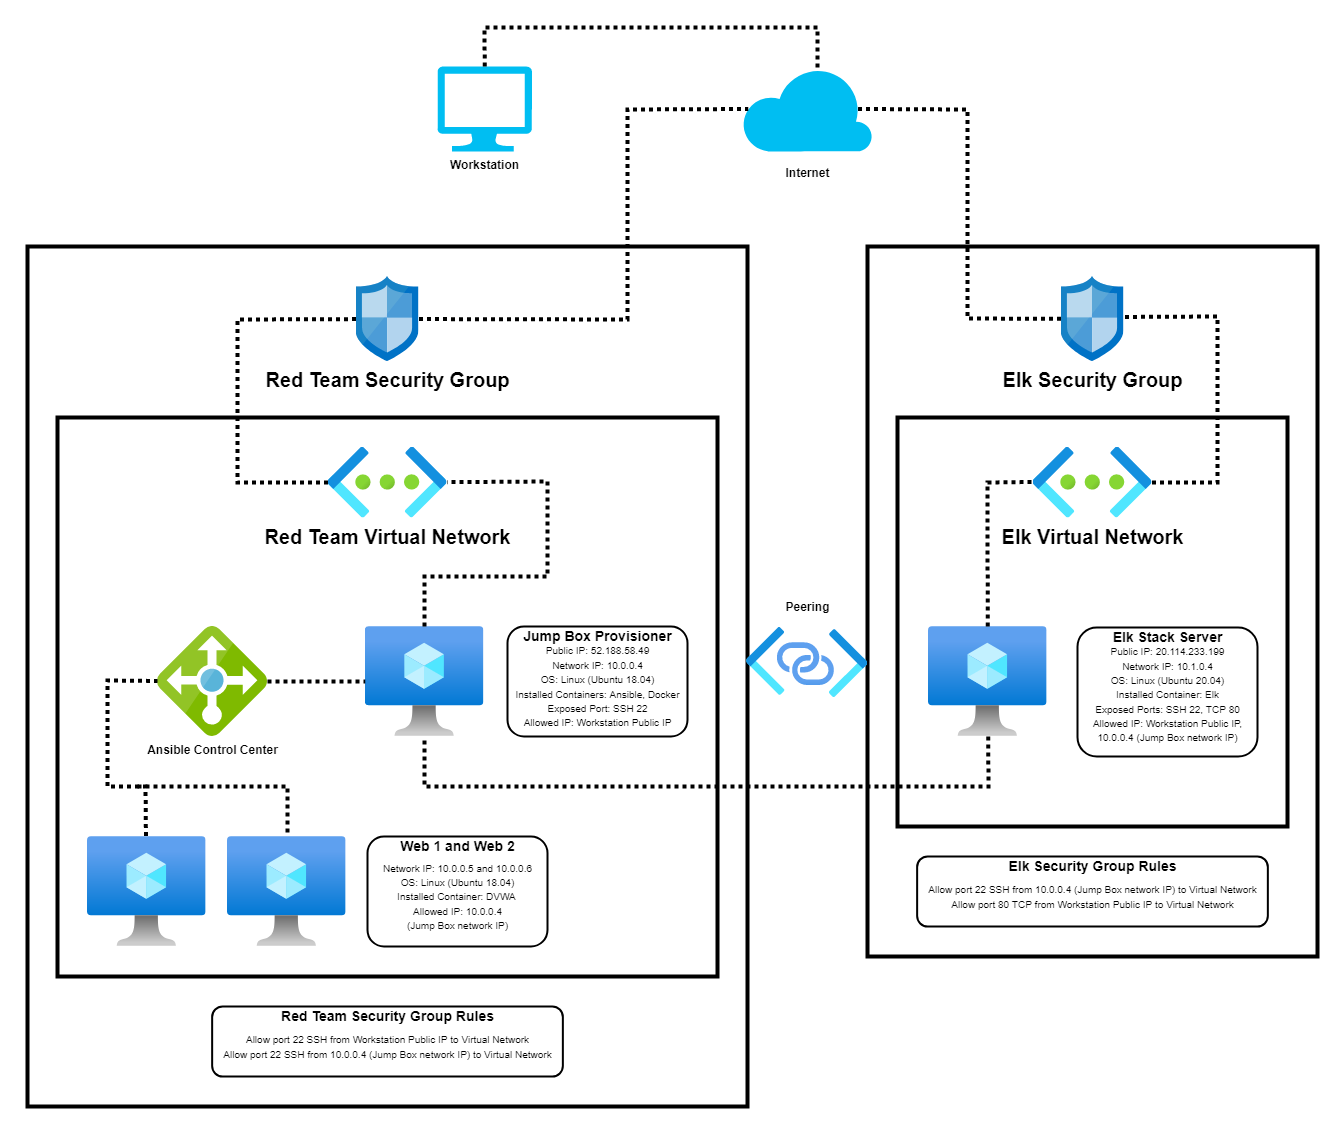

The diagram above was exported from draw.io. Its source (the exported page's mxGraphModel, read from the mxfile embedded in the PNG):
<mxGraphModel dx="1422" dy="762" grid="1" gridSize="10" guides="1" tooltips="1" connect="1" arrows="1" fold="1" page="1" pageScale="1" pageWidth="1370" pageHeight="1159" math="0" shadow="0">
  <root>
    <mxCell id="0" />
    <mxCell id="1" parent="0" />
    <mxCell id="j2cqty3iIhH6aqcTSvUY-137" value="" style="rounded=0;whiteSpace=wrap;html=1;shadow=0;glass=0;dashed=0;sketch=0;pointerEvents=1;fontFamily=Helvetica;fontSize=12;fontColor=default;fillColor=default;strokeWidth=4;" parent="1" vertex="1">
      <mxGeometry x="880" y="259" width="450" height="710" as="geometry" />
    </mxCell>
    <mxCell id="j2cqty3iIhH6aqcTSvUY-120" value="" style="rounded=0;whiteSpace=wrap;html=1;shadow=0;dashed=0;sketch=0;pointerEvents=1;fontFamily=Helvetica;fontSize=20;fontColor=default;fillColor=default;strokeWidth=4;" parent="1" vertex="1">
      <mxGeometry x="910" y="430" width="390" height="409" as="geometry" />
    </mxCell>
    <mxCell id="j2cqty3iIhH6aqcTSvUY-108" value="" style="rounded=0;whiteSpace=wrap;html=1;shadow=0;dashed=0;sketch=0;pointerEvents=1;fontFamily=Helvetica;fontSize=20;fontColor=default;fillColor=default;strokeWidth=4;" parent="1" vertex="1">
      <mxGeometry x="40" y="259" width="720" height="860" as="geometry" />
    </mxCell>
    <mxCell id="j2cqty3iIhH6aqcTSvUY-1" value="&amp;nbsp;" style="rounded=0;whiteSpace=wrap;html=1;fillColor=default;glass=0;strokeWidth=4;" parent="1" vertex="1">
      <mxGeometry x="70" y="430" width="660" height="559" as="geometry" />
    </mxCell>
    <mxCell id="j2cqty3iIhH6aqcTSvUY-84" value="" style="aspect=fixed;html=1;points=[];align=center;image;fontSize=12;image=img/lib/azure2/compute/Virtual_Machine.svg;shadow=0;dashed=0;sketch=0;pointerEvents=1;fontFamily=Helvetica;fontColor=default;fillColor=default;" parent="1" vertex="1">
      <mxGeometry x="377.79999999999995" y="639" width="118.59" height="110" as="geometry" />
    </mxCell>
    <mxCell id="j2cqty3iIhH6aqcTSvUY-85" value="&lt;b&gt;Ansible Control Center&lt;/b&gt;" style="sketch=0;aspect=fixed;html=1;points=[];align=center;image;fontSize=12;image=img/lib/mscae/Load_Balancer_feature.svg;shadow=0;dashed=0;pointerEvents=1;fontFamily=Helvetica;fontColor=default;fillColor=default;" parent="1" vertex="1">
      <mxGeometry x="170" y="639" width="110" height="110" as="geometry" />
    </mxCell>
    <mxCell id="j2cqty3iIhH6aqcTSvUY-86" value="" style="aspect=fixed;html=1;points=[];align=center;image;fontSize=12;image=img/lib/azure2/compute/Virtual_Machine.svg;shadow=0;dashed=0;sketch=0;pointerEvents=1;fontFamily=Helvetica;fontColor=default;fillColor=default;" parent="1" vertex="1">
      <mxGeometry x="99.99999999999994" y="849" width="118.59" height="110" as="geometry" />
    </mxCell>
    <mxCell id="j2cqty3iIhH6aqcTSvUY-87" value="" style="aspect=fixed;html=1;points=[];align=center;image;fontSize=12;image=img/lib/azure2/compute/Virtual_Machine.svg;shadow=0;dashed=0;sketch=0;pointerEvents=1;fontFamily=Helvetica;fontColor=default;fillColor=default;" parent="1" vertex="1">
      <mxGeometry x="240" y="849" width="118.59" height="110" as="geometry" />
    </mxCell>
    <mxCell id="j2cqty3iIhH6aqcTSvUY-88" value="" style="group;strokeWidth=2;" parent="1" vertex="1" connectable="0">
      <mxGeometry x="380" y="849" width="180" height="110" as="geometry" />
    </mxCell>
    <mxCell id="j2cqty3iIhH6aqcTSvUY-35" value="" style="rounded=1;whiteSpace=wrap;html=1;shadow=0;dashed=0;sketch=0;pointerEvents=1;fontFamily=Helvetica;fontSize=12;fontColor=default;fillColor=none;align=left;strokeWidth=2;" parent="j2cqty3iIhH6aqcTSvUY-88" vertex="1">
      <mxGeometry width="180" height="110" as="geometry" />
    </mxCell>
    <mxCell id="j2cqty3iIhH6aqcTSvUY-36" value="&lt;b&gt;&lt;font style=&quot;font-size: 14px&quot;&gt;Web 1 and Web 2&lt;/font&gt;&lt;/b&gt;" style="text;html=1;resizable=0;autosize=1;align=center;verticalAlign=middle;points=[];fillColor=none;strokeColor=none;rounded=0;shadow=0;dashed=0;sketch=0;pointerEvents=1;fontFamily=Helvetica;fontSize=12;fontColor=default;" parent="j2cqty3iIhH6aqcTSvUY-88" vertex="1">
      <mxGeometry x="25" width="130" height="20" as="geometry" />
    </mxCell>
    <mxCell id="j2cqty3iIhH6aqcTSvUY-37" value="&lt;font style=&quot;font-size: 10px&quot;&gt;Network IP: 10.0.0.5 and 10.0.0.6&lt;br&gt;OS: Linux (Ubuntu 18.04)&lt;br&gt;Installed Container: DVWA&amp;nbsp;&lt;br&gt;Allowed IP: 10.0.0.4&lt;br&gt;(Jump Box network IP)&lt;br&gt;&lt;/font&gt;" style="text;html=1;resizable=0;autosize=1;align=center;verticalAlign=middle;points=[];fillColor=none;strokeColor=none;rounded=0;shadow=0;dashed=0;sketch=0;pointerEvents=1;fontFamily=Helvetica;fontSize=12;fontColor=default;" parent="j2cqty3iIhH6aqcTSvUY-88" vertex="1">
      <mxGeometry x="10" y="20" width="160" height="80" as="geometry" />
    </mxCell>
    <mxCell id="j2cqty3iIhH6aqcTSvUY-121" value="" style="group" parent="1" vertex="1" connectable="0">
      <mxGeometry x="1090" y="640" width="180" height="129" as="geometry" />
    </mxCell>
    <mxCell id="j2cqty3iIhH6aqcTSvUY-68" value="" style="rounded=1;whiteSpace=wrap;html=1;shadow=0;dashed=0;sketch=0;pointerEvents=1;fontFamily=Helvetica;fontSize=12;fontColor=default;fillColor=none;align=left;strokeWidth=2;" parent="j2cqty3iIhH6aqcTSvUY-121" vertex="1">
      <mxGeometry width="180" height="129" as="geometry" />
    </mxCell>
    <mxCell id="j2cqty3iIhH6aqcTSvUY-69" value="&lt;font size=&quot;1&quot;&gt;&lt;b style=&quot;font-size: 14px&quot;&gt;Elk Stack Server&lt;/b&gt;&lt;/font&gt;" style="text;html=1;resizable=0;autosize=1;align=center;verticalAlign=middle;points=[];fillColor=none;strokeColor=none;rounded=0;shadow=0;dashed=0;sketch=0;pointerEvents=1;fontFamily=Helvetica;fontSize=12;fontColor=default;" parent="j2cqty3iIhH6aqcTSvUY-121" vertex="1">
      <mxGeometry x="25" width="130" height="20" as="geometry" />
    </mxCell>
    <mxCell id="j2cqty3iIhH6aqcTSvUY-70" value="&lt;font style=&quot;font-size: 10px&quot;&gt;Public IP:&amp;nbsp;20.114.233.199&lt;br&gt;Network IP: 10.1.0.4&lt;br&gt;OS: Linux (Ubuntu 20.04)&lt;br&gt;Installed Container: Elk&lt;br&gt;Exposed Ports: SSH 22, TCP 80&lt;br&gt;Allowed IP: Workstation Public IP,&lt;br&gt;10.0.0.4 (Jump Box network IP)&lt;br&gt;&lt;/font&gt;" style="text;html=1;resizable=0;autosize=1;align=center;verticalAlign=middle;points=[];fillColor=none;strokeColor=none;rounded=0;shadow=0;dashed=0;sketch=0;pointerEvents=1;fontFamily=Helvetica;fontSize=12;fontColor=default;" parent="j2cqty3iIhH6aqcTSvUY-121" vertex="1">
      <mxGeometry x="10" y="7.004725921745673" width="160" height="120" as="geometry" />
    </mxCell>
    <mxCell id="j2cqty3iIhH6aqcTSvUY-122" value="" style="aspect=fixed;html=1;points=[];align=center;image;fontSize=12;image=img/lib/azure2/compute/Virtual_Machine.svg;shadow=0;dashed=0;sketch=0;pointerEvents=1;fontFamily=Helvetica;fontColor=default;fillColor=default;" parent="1" vertex="1">
      <mxGeometry x="941" y="639" width="118.59" height="110" as="geometry" />
    </mxCell>
    <mxCell id="j2cqty3iIhH6aqcTSvUY-128" value="" style="aspect=fixed;html=1;points=[];align=center;image;fontSize=12;image=img/lib/azure2/networking/Private_Link_Service.svg;rounded=0;shadow=0;glass=0;dashed=0;sketch=0;pointerEvents=1;fontFamily=Helvetica;fontColor=default;fillColor=none;" parent="1" vertex="1">
      <mxGeometry x="759.24" y="640" width="120.76" height="70" as="geometry" />
    </mxCell>
    <mxCell id="j2cqty3iIhH6aqcTSvUY-136" value="&lt;b&gt;Peering&lt;/b&gt;" style="text;html=1;resizable=0;autosize=1;align=center;verticalAlign=middle;points=[];fillColor=none;strokeColor=none;rounded=0;shadow=0;glass=0;dashed=0;sketch=0;pointerEvents=1;fontFamily=Helvetica;fontSize=12;fontColor=default;" parent="1" vertex="1">
      <mxGeometry x="789.62" y="610" width="60" height="20" as="geometry" />
    </mxCell>
    <mxCell id="j2cqty3iIhH6aqcTSvUY-139" value="" style="group;strokeWidth=2;" parent="1" vertex="1" connectable="0">
      <mxGeometry x="929.64" y="869" width="350.7099999999999" height="70" as="geometry" />
    </mxCell>
    <mxCell id="j2cqty3iIhH6aqcTSvUY-140" value="" style="rounded=1;whiteSpace=wrap;html=1;shadow=0;dashed=0;sketch=0;pointerEvents=1;fontFamily=Helvetica;fontSize=12;fontColor=default;fillColor=none;align=left;strokeWidth=2;" parent="j2cqty3iIhH6aqcTSvUY-139" vertex="1">
      <mxGeometry width="350.71" height="70" as="geometry" />
    </mxCell>
    <mxCell id="j2cqty3iIhH6aqcTSvUY-141" value="&lt;b&gt;&lt;font style=&quot;font-size: 14px&quot;&gt;Elk Security Group Rules&lt;/font&gt;&lt;/b&gt;" style="text;html=1;resizable=0;autosize=1;align=center;verticalAlign=middle;points=[];fillColor=none;strokeColor=none;rounded=0;shadow=0;dashed=0;sketch=0;pointerEvents=1;fontFamily=Helvetica;fontSize=12;fontColor=default;" parent="j2cqty3iIhH6aqcTSvUY-139" vertex="1">
      <mxGeometry x="85.35361111111109" width="180" height="20" as="geometry" />
    </mxCell>
    <mxCell id="j2cqty3iIhH6aqcTSvUY-142" value="&lt;font style=&quot;font-size: 10px&quot;&gt;Allow port 22 SSH from 10.0.0.4 (Jump Box network IP) to Virtual Network&lt;br&gt;Allow port 80 TCP from Workstation Public IP to Virtual Network&lt;br&gt;&lt;/font&gt;" style="text;html=1;resizable=0;autosize=1;align=center;verticalAlign=middle;points=[];fillColor=none;strokeColor=none;rounded=0;shadow=0;dashed=0;sketch=0;pointerEvents=1;fontFamily=Helvetica;fontSize=12;fontColor=default;" parent="j2cqty3iIhH6aqcTSvUY-139" vertex="1">
      <mxGeometry x="5.353888888888889" y="19.99909090909091" width="340" height="40" as="geometry" />
    </mxCell>
    <mxCell id="j2cqty3iIhH6aqcTSvUY-131" value="&lt;b&gt;&lt;font style=&quot;font-size: 12px&quot;&gt;Internet&lt;/font&gt;&lt;/b&gt;" style="verticalLabelPosition=bottom;html=1;verticalAlign=top;align=center;strokeColor=none;fillColor=#00BEF2;shape=mxgraph.azure.cloud;rounded=0;shadow=0;glass=0;dashed=0;sketch=0;pointerEvents=1;fontFamily=Helvetica;fontSize=20;fontColor=default;" parent="1" vertex="1">
      <mxGeometry x="754.23" y="79" width="130.77" height="85" as="geometry" />
    </mxCell>
    <mxCell id="j2cqty3iIhH6aqcTSvUY-143" value="&lt;b&gt;Workstation&lt;/b&gt;" style="verticalLabelPosition=bottom;html=1;verticalAlign=top;align=center;strokeColor=none;fillColor=#00BEF2;shape=mxgraph.azure.computer;pointerEvents=1;rounded=0;shadow=0;glass=0;dashed=0;sketch=0;fontFamily=Helvetica;fontSize=12;fontColor=default;" parent="1" vertex="1">
      <mxGeometry x="450" y="79" width="94.44" height="85" as="geometry" />
    </mxCell>
    <mxCell id="j2cqty3iIhH6aqcTSvUY-147" value="" style="group;strokeWidth=4;" parent="1" vertex="1" connectable="0">
      <mxGeometry x="520" y="639" width="180" height="110" as="geometry" />
    </mxCell>
    <mxCell id="j2cqty3iIhH6aqcTSvUY-24" value="" style="rounded=1;whiteSpace=wrap;html=1;shadow=0;dashed=0;sketch=0;pointerEvents=1;fontFamily=Helvetica;fontSize=12;fontColor=default;fillColor=none;align=left;strokeWidth=2;" parent="j2cqty3iIhH6aqcTSvUY-147" vertex="1">
      <mxGeometry width="180" height="110" as="geometry" />
    </mxCell>
    <mxCell id="j2cqty3iIhH6aqcTSvUY-25" value="&lt;b&gt;&lt;font style=&quot;font-size: 14px&quot;&gt;Jump Box Provisioner&lt;/font&gt;&lt;/b&gt;" style="text;html=1;resizable=0;autosize=1;align=center;verticalAlign=middle;points=[];fillColor=none;strokeColor=none;rounded=0;shadow=0;dashed=0;sketch=0;pointerEvents=1;fontFamily=Helvetica;fontSize=12;fontColor=default;" parent="j2cqty3iIhH6aqcTSvUY-147" vertex="1">
      <mxGeometry x="10" width="160" height="20" as="geometry" />
    </mxCell>
    <mxCell id="j2cqty3iIhH6aqcTSvUY-26" value="&lt;font style=&quot;font-size: 10px&quot;&gt;Public IP:&amp;nbsp;52.188.58.49&lt;br&gt;Network IP: 10.0.0.4&lt;br&gt;OS: Linux (Ubuntu 18.04)&lt;br&gt;Installed Containers: Ansible, Docker&lt;br&gt;Exposed Port: SSH 22&lt;br&gt;Allowed IP: Workstation Public IP&lt;br&gt;&lt;/font&gt;" style="text;html=1;resizable=0;autosize=1;align=center;verticalAlign=middle;points=[];fillColor=none;strokeColor=none;rounded=0;shadow=0;dashed=0;sketch=0;pointerEvents=1;fontFamily=Helvetica;fontSize=12;fontColor=default;" parent="j2cqty3iIhH6aqcTSvUY-147" vertex="1">
      <mxGeometry y="10" width="180" height="100" as="geometry" />
    </mxCell>
    <mxCell id="j2cqty3iIhH6aqcTSvUY-161" value="&lt;font size=&quot;1&quot;&gt;&lt;b style=&quot;font-size: 20px&quot;&gt;Red Team Virtual Network&lt;/b&gt;&lt;/font&gt;" style="aspect=fixed;html=1;points=[];align=center;image;fontSize=12;image=img/lib/azure2/networking/Virtual_Networks.svg;rounded=0;shadow=0;glass=0;dashed=0;sketch=0;pointerEvents=1;fontFamily=Helvetica;fontColor=default;fillColor=default;" parent="1" vertex="1">
      <mxGeometry x="340.53000000000003" y="459.5" width="118.93" height="71" as="geometry" />
    </mxCell>
    <mxCell id="j2cqty3iIhH6aqcTSvUY-162" value="&lt;b&gt;&lt;font style=&quot;font-size: 20px&quot;&gt;Red Team Security Group&lt;/font&gt;&lt;/b&gt;" style="sketch=0;aspect=fixed;html=1;points=[];align=center;image;fontSize=12;image=img/lib/mscae/Network_Security_Groups_Classic.svg;rounded=0;shadow=0;glass=0;dashed=0;pointerEvents=1;fontFamily=Helvetica;fontColor=default;fillColor=default;" parent="1" vertex="1">
      <mxGeometry x="368.55" y="289" width="62.9" height="85" as="geometry" />
    </mxCell>
    <mxCell id="j2cqty3iIhH6aqcTSvUY-163" value="" style="endArrow=none;html=1;rounded=0;fontFamily=Helvetica;fontSize=20;fontColor=default;strokeColor=default;entryX=0.05;entryY=0.5;entryDx=0;entryDy=0;entryPerimeter=0;strokeWidth=4;dashed=1;dashPattern=1 1;" parent="1" source="j2cqty3iIhH6aqcTSvUY-162" target="j2cqty3iIhH6aqcTSvUY-131" edge="1">
      <mxGeometry width="50" height="50" relative="1" as="geometry">
        <mxPoint x="680" y="439" as="sourcePoint" />
        <mxPoint x="730" y="389" as="targetPoint" />
        <Array as="points">
          <mxPoint x="640" y="332" />
          <mxPoint x="640" y="229" />
          <mxPoint x="640" y="122" />
        </Array>
      </mxGeometry>
    </mxCell>
    <mxCell id="j2cqty3iIhH6aqcTSvUY-165" value="" style="endArrow=none;html=1;rounded=0;fontFamily=Helvetica;fontSize=20;fontColor=default;strokeColor=default;dashed=1;dashPattern=1 1;strokeWidth=4;" parent="1" source="j2cqty3iIhH6aqcTSvUY-161" target="j2cqty3iIhH6aqcTSvUY-162" edge="1">
      <mxGeometry width="50" height="50" relative="1" as="geometry">
        <mxPoint x="470" y="519" as="sourcePoint" />
        <mxPoint x="520" y="469" as="targetPoint" />
        <Array as="points">
          <mxPoint x="250" y="495" />
          <mxPoint x="250" y="332" />
        </Array>
      </mxGeometry>
    </mxCell>
    <mxCell id="j2cqty3iIhH6aqcTSvUY-166" value="" style="endArrow=none;html=1;rounded=0;fontFamily=Helvetica;fontSize=20;fontColor=default;strokeColor=default;dashed=1;dashPattern=1 1;strokeWidth=4;" parent="1" source="j2cqty3iIhH6aqcTSvUY-84" target="j2cqty3iIhH6aqcTSvUY-161" edge="1">
      <mxGeometry width="50" height="50" relative="1" as="geometry">
        <mxPoint x="500" y="799" as="sourcePoint" />
        <mxPoint x="550" y="749" as="targetPoint" />
        <Array as="points">
          <mxPoint x="437" y="589" />
          <mxPoint x="560" y="589" />
          <mxPoint x="560" y="494" />
        </Array>
      </mxGeometry>
    </mxCell>
    <mxCell id="j2cqty3iIhH6aqcTSvUY-167" value="" style="endArrow=none;html=1;rounded=0;fontFamily=Helvetica;fontSize=20;fontColor=default;strokeColor=default;dashed=1;dashPattern=1 1;strokeWidth=4;" parent="1" source="j2cqty3iIhH6aqcTSvUY-85" target="j2cqty3iIhH6aqcTSvUY-84" edge="1">
      <mxGeometry width="50" height="50" relative="1" as="geometry">
        <mxPoint x="500" y="809" as="sourcePoint" />
        <mxPoint x="550" y="759" as="targetPoint" />
      </mxGeometry>
    </mxCell>
    <mxCell id="j2cqty3iIhH6aqcTSvUY-168" value="" style="endArrow=none;html=1;rounded=0;fontFamily=Helvetica;fontSize=20;fontColor=default;strokeColor=default;exitX=0.493;exitY=-0.004;exitDx=0;exitDy=0;exitPerimeter=0;strokeWidth=4;dashed=1;dashPattern=1 1;" parent="1" source="j2cqty3iIhH6aqcTSvUY-86" target="j2cqty3iIhH6aqcTSvUY-85" edge="1">
      <mxGeometry width="50" height="50" relative="1" as="geometry">
        <mxPoint x="270" y="789" as="sourcePoint" />
        <mxPoint x="320" y="739" as="targetPoint" />
        <Array as="points">
          <mxPoint x="158" y="799" />
          <mxPoint x="120" y="799" />
          <mxPoint x="120" y="693" />
        </Array>
      </mxGeometry>
    </mxCell>
    <mxCell id="j2cqty3iIhH6aqcTSvUY-169" value="" style="endArrow=none;html=1;rounded=0;fontFamily=Helvetica;fontSize=20;fontColor=default;strokeColor=default;dashed=1;dashPattern=1 1;strokeWidth=4;" parent="1" edge="1">
      <mxGeometry width="50" height="50" relative="1" as="geometry">
        <mxPoint x="150" y="799" as="sourcePoint" />
        <mxPoint x="300" y="849" as="targetPoint" />
        <Array as="points">
          <mxPoint x="300" y="799" />
        </Array>
      </mxGeometry>
    </mxCell>
    <mxCell id="j2cqty3iIhH6aqcTSvUY-115" value="" style="rounded=1;whiteSpace=wrap;html=1;shadow=0;dashed=0;sketch=0;pointerEvents=1;fontFamily=Helvetica;fontSize=12;fontColor=default;fillColor=none;align=left;strokeWidth=2;" parent="1" vertex="1">
      <mxGeometry x="224.64999999999998" y="1019" width="350.71" height="70" as="geometry" />
    </mxCell>
    <mxCell id="j2cqty3iIhH6aqcTSvUY-116" value="&lt;b&gt;&lt;font style=&quot;font-size: 14px&quot;&gt;Red Team Security Group Rules&lt;/font&gt;&lt;/b&gt;" style="text;html=1;resizable=0;autosize=1;align=center;verticalAlign=middle;points=[];fillColor=none;strokeColor=none;rounded=0;shadow=0;dashed=0;sketch=0;pointerEvents=1;fontFamily=Helvetica;fontSize=12;fontColor=default;" parent="1" vertex="1">
      <mxGeometry x="285.00361111111107" y="1019" width="230" height="20" as="geometry" />
    </mxCell>
    <mxCell id="j2cqty3iIhH6aqcTSvUY-117" value="&lt;font style=&quot;font-size: 10px&quot;&gt;Allow port 22 SSH from Workstation Public IP to Virtual Network&lt;br&gt;Allow port 22 SSH from 10.0.0.4 (Jump Box network IP) to Virtual Network&lt;br&gt;&lt;/font&gt;" style="text;html=1;resizable=0;autosize=1;align=center;verticalAlign=middle;points=[];fillColor=none;strokeColor=none;rounded=0;shadow=0;dashed=0;sketch=0;pointerEvents=1;fontFamily=Helvetica;fontSize=12;fontColor=default;" parent="1" vertex="1">
      <mxGeometry x="230.00388888888887" y="1038.999090909091" width="340" height="40" as="geometry" />
    </mxCell>
    <mxCell id="j2cqty3iIhH6aqcTSvUY-170" value="&lt;font size=&quot;1&quot;&gt;&lt;b style=&quot;font-size: 20px&quot;&gt;Elk Virtual Network&lt;/b&gt;&lt;/font&gt;" style="aspect=fixed;html=1;points=[];align=center;image;fontSize=12;image=img/lib/azure2/networking/Virtual_Networks.svg;rounded=0;shadow=0;glass=0;dashed=0;sketch=0;pointerEvents=1;fontFamily=Helvetica;fontColor=default;fillColor=default;" parent="1" vertex="1">
      <mxGeometry x="1045.53" y="459.5" width="118.93" height="71" as="geometry" />
    </mxCell>
    <mxCell id="j2cqty3iIhH6aqcTSvUY-171" value="&lt;b&gt;&lt;font style=&quot;font-size: 20px&quot;&gt;Elk Security Group&lt;/font&gt;&lt;/b&gt;" style="sketch=0;aspect=fixed;html=1;points=[];align=center;image;fontSize=12;image=img/lib/mscae/Network_Security_Groups_Classic.svg;rounded=0;shadow=0;glass=0;dashed=0;pointerEvents=1;fontFamily=Helvetica;fontColor=default;fillColor=default;" parent="1" vertex="1">
      <mxGeometry x="1073.54" y="289" width="62.9" height="85" as="geometry" />
    </mxCell>
    <mxCell id="j2cqty3iIhH6aqcTSvUY-172" value="" style="endArrow=none;html=1;rounded=0;dashed=1;dashPattern=1 1;fontFamily=Helvetica;fontSize=14;fontColor=default;strokeColor=default;strokeWidth=4;" parent="1" source="j2cqty3iIhH6aqcTSvUY-122" target="j2cqty3iIhH6aqcTSvUY-84" edge="1">
      <mxGeometry width="50" height="50" relative="1" as="geometry">
        <mxPoint x="790" y="819" as="sourcePoint" />
        <mxPoint x="437" y="749" as="targetPoint" />
        <Array as="points">
          <mxPoint x="1001" y="799" />
          <mxPoint x="437" y="799" />
        </Array>
      </mxGeometry>
    </mxCell>
    <mxCell id="j2cqty3iIhH6aqcTSvUY-173" value="" style="endArrow=none;html=1;rounded=0;dashed=1;dashPattern=1 1;fontFamily=Helvetica;fontSize=14;fontColor=default;strokeColor=default;strokeWidth=4;entryX=0.89;entryY=0.5;entryDx=0;entryDy=0;entryPerimeter=0;" parent="1" source="j2cqty3iIhH6aqcTSvUY-171" target="j2cqty3iIhH6aqcTSvUY-131" edge="1">
      <mxGeometry width="50" height="50" relative="1" as="geometry">
        <mxPoint x="910" y="289" as="sourcePoint" />
        <mxPoint x="960" y="239" as="targetPoint" />
        <Array as="points">
          <mxPoint x="980" y="331" />
          <mxPoint x="980" y="122" />
        </Array>
      </mxGeometry>
    </mxCell>
    <mxCell id="j2cqty3iIhH6aqcTSvUY-174" value="" style="endArrow=none;html=1;rounded=0;dashed=1;dashPattern=1 1;fontFamily=Helvetica;fontSize=14;fontColor=default;strokeColor=default;strokeWidth=4;entryX=0.977;entryY=0.476;entryDx=0;entryDy=0;entryPerimeter=0;" parent="1" source="j2cqty3iIhH6aqcTSvUY-170" target="j2cqty3iIhH6aqcTSvUY-171" edge="1">
      <mxGeometry width="50" height="50" relative="1" as="geometry">
        <mxPoint x="1110" y="589" as="sourcePoint" />
        <mxPoint x="1160" y="539" as="targetPoint" />
        <Array as="points">
          <mxPoint x="1230" y="495" />
          <mxPoint x="1230" y="329" />
        </Array>
      </mxGeometry>
    </mxCell>
    <mxCell id="j2cqty3iIhH6aqcTSvUY-175" value="" style="endArrow=none;html=1;rounded=0;dashed=1;dashPattern=1 1;fontFamily=Helvetica;fontSize=14;fontColor=default;strokeColor=default;strokeWidth=4;entryX=-0.013;entryY=0.493;entryDx=0;entryDy=0;entryPerimeter=0;" parent="1" source="j2cqty3iIhH6aqcTSvUY-122" target="j2cqty3iIhH6aqcTSvUY-170" edge="1">
      <mxGeometry width="50" height="50" relative="1" as="geometry">
        <mxPoint x="790" y="679" as="sourcePoint" />
        <mxPoint x="840" y="629" as="targetPoint" />
        <Array as="points">
          <mxPoint x="1000" y="495" />
        </Array>
      </mxGeometry>
    </mxCell>
    <mxCell id="lFUgiM5Zk5Tbn4Kk34jv-1" value="" style="endArrow=none;html=1;rounded=0;dashed=1;dashPattern=1 1;fontFamily=Helvetica;fontSize=14;fontColor=default;strokeColor=default;strokeWidth=4;exitX=0.5;exitY=0;exitDx=0;exitDy=0;exitPerimeter=0;entryX=0.58;entryY=0.05;entryDx=0;entryDy=0;entryPerimeter=0;" parent="1" source="j2cqty3iIhH6aqcTSvUY-143" target="j2cqty3iIhH6aqcTSvUY-131" edge="1">
      <mxGeometry width="50" height="50" relative="1" as="geometry">
        <mxPoint x="600" y="190" as="sourcePoint" />
        <mxPoint x="650" y="140" as="targetPoint" />
        <Array as="points">
          <mxPoint x="497" y="40" />
          <mxPoint x="830" y="40" />
        </Array>
      </mxGeometry>
    </mxCell>
  </root>
</mxGraphModel>